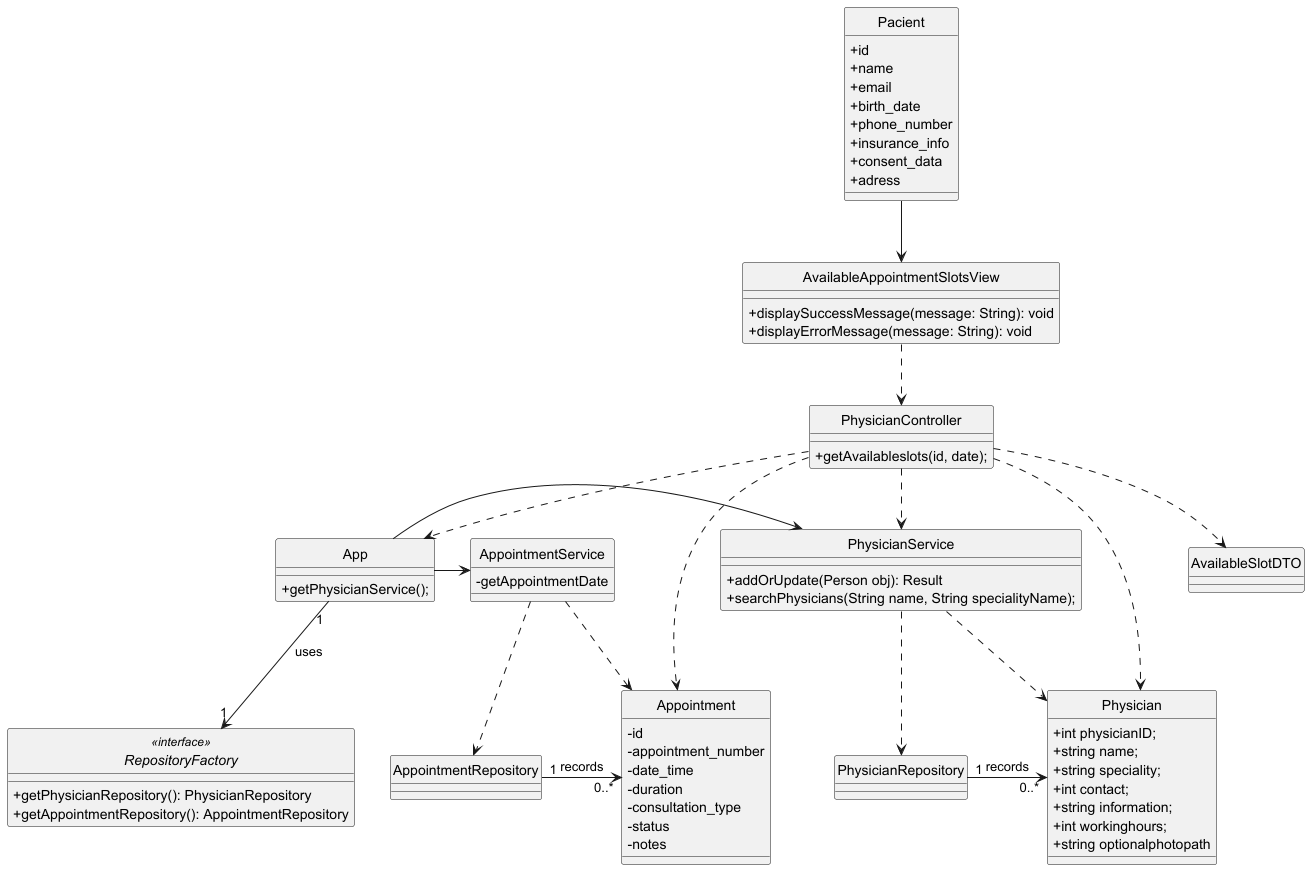

The diagram above was rendered by PlantUML. Its source (embedded in the PNG):
@startuml

hide circle
skinparam classAttributeIconSize 0

class AvailableAppointmentSlotsView {
  + displaySuccessMessage(message: String): void
  + displayErrorMessage(message: String): void
}

class Pacient {
  + id
  + name
  + email
  + birth_date
  + phone_number
  + insurance_info
  + consent_data
  + adress
}

class PhysicianRepository{
}

class AppointmentRepository{
}



class PhysicianService {
    + addOrUpdate(Person obj): Result
    + searchPhysicians(String name, String specialityName);
}

class App{
  +getPhysicianService();
}

class PhysicianController {
  + getAvailableslots(id, date);
}

class AvailableSlotDTO{
}


interface RepositoryFactory <<interface>> {
    + getPhysicianRepository(): PhysicianRepository
    + getAppointmentRepository(): AppointmentRepository
}


class Physician {
     +int physicianID;
     +string name;
     +string speciality;
     +int contact;
     +string information;
     +int workinghours;
     +string optionalphotopath
}

class Appointment {
    - id
    - appointment_number
    - date_time
    - duration
    - consultation_type
    - status
    - notes
}

class AppointmentService{
    -getAppointmentDate
}

AvailableAppointmentSlotsView ..> PhysicianController
PhysicianController ..> App
App -right-> PhysicianService
App -> AppointmentService
PhysicianController ..> Physician
PhysicianController ..> Appointment
PhysicianController ..> PhysicianService
PhysicianController ..> AvailableSlotDTO
App "1" -down-> "1" RepositoryFactory:uses
PhysicianRepository "1" -> "0..*" Physician: records
AppointmentRepository "1" -> "0..*" Appointment: records
AppointmentService ..> AppointmentRepository
AppointmentService ..> Appointment
PhysicianService ..> PhysicianRepository
PhysicianService ..> Physician
Pacient --> AvailableAppointmentSlotsView

@enduml